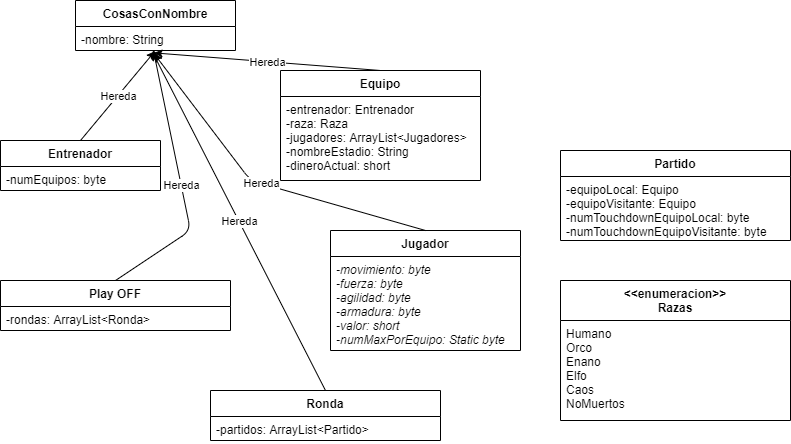

The diagram above was exported from draw.io. Its source (the exported page's mxGraphModel, read from the mxfile embedded in the PNG):
<mxGraphModel dx="1038" dy="607" grid="1" gridSize="10" guides="1" tooltips="1" connect="1" arrows="1" fold="1" page="1" pageScale="1" pageWidth="827" pageHeight="1169" math="0" shadow="0">
  <root>
    <mxCell id="WIyWlLk6GJQsqaUBKTNV-0" />
    <mxCell id="WIyWlLk6GJQsqaUBKTNV-1" parent="WIyWlLk6GJQsqaUBKTNV-0" />
    <mxCell id="zkfFHV4jXpPFQw0GAbJ--0" value="Equipo" style="swimlane;fontStyle=1;align=center;verticalAlign=top;childLayout=stackLayout;horizontal=1;startSize=26;horizontalStack=0;resizeParent=1;resizeLast=0;collapsible=1;marginBottom=0;rounded=0;shadow=0;strokeWidth=1;" parent="WIyWlLk6GJQsqaUBKTNV-1" vertex="1">
      <mxGeometry x="290" y="130" width="200" height="110" as="geometry">
        <mxRectangle x="230" y="140" width="160" height="26" as="alternateBounds" />
      </mxGeometry>
    </mxCell>
    <mxCell id="zkfFHV4jXpPFQw0GAbJ--1" value="-entrenador: Entrenador&#10;-raza: Raza&#10;-jugadores: ArrayList&lt;Jugadores&gt;&#10;-nombreEstadio: String&#10;-dineroActual: short" style="text;align=left;verticalAlign=top;spacingLeft=4;spacingRight=4;overflow=hidden;rotatable=0;points=[[0,0.5],[1,0.5]];portConstraint=eastwest;" parent="zkfFHV4jXpPFQw0GAbJ--0" vertex="1">
      <mxGeometry y="26" width="200" height="84" as="geometry" />
    </mxCell>
    <mxCell id="Q3N2USLvI7QdKf6p1Vuk-0" value="Jugador" style="swimlane;fontStyle=1;align=center;verticalAlign=top;childLayout=stackLayout;horizontal=1;startSize=26;horizontalStack=0;resizeParent=1;resizeLast=0;collapsible=1;marginBottom=0;rounded=0;shadow=0;strokeWidth=1;" parent="WIyWlLk6GJQsqaUBKTNV-1" vertex="1">
      <mxGeometry x="340" y="290" width="190" height="120" as="geometry">
        <mxRectangle x="230" y="140" width="160" height="26" as="alternateBounds" />
      </mxGeometry>
    </mxCell>
    <mxCell id="Q3N2USLvI7QdKf6p1Vuk-1" value="-movimiento: byte&#10;-fuerza: byte&#10;-agilidad: byte&#10;-armadura: byte&#10;-valor: short&#10;-numMaxPorEquipo: Static byte" style="text;align=left;verticalAlign=top;spacingLeft=4;spacingRight=4;overflow=hidden;rotatable=0;points=[[0,0.5],[1,0.5]];portConstraint=eastwest;fontStyle=2" parent="Q3N2USLvI7QdKf6p1Vuk-0" vertex="1">
      <mxGeometry y="26" width="190" height="94" as="geometry" />
    </mxCell>
    <mxCell id="PQW2mp2P5AoWhbZAPljx-4" value="Entrenador" style="swimlane;fontStyle=1;align=center;verticalAlign=top;childLayout=stackLayout;horizontal=1;startSize=26;horizontalStack=0;resizeParent=1;resizeLast=0;collapsible=1;marginBottom=0;rounded=0;shadow=0;strokeWidth=1;" parent="WIyWlLk6GJQsqaUBKTNV-1" vertex="1">
      <mxGeometry x="10" y="200" width="160" height="50" as="geometry">
        <mxRectangle x="230" y="140" width="160" height="26" as="alternateBounds" />
      </mxGeometry>
    </mxCell>
    <mxCell id="PQW2mp2P5AoWhbZAPljx-5" value="-numEquipos: byte" style="text;align=left;verticalAlign=top;spacingLeft=4;spacingRight=4;overflow=hidden;rotatable=0;points=[[0,0.5],[1,0.5]];portConstraint=eastwest;" parent="PQW2mp2P5AoWhbZAPljx-4" vertex="1">
      <mxGeometry y="26" width="160" height="24" as="geometry" />
    </mxCell>
    <mxCell id="PQW2mp2P5AoWhbZAPljx-9" value="Partido" style="swimlane;fontStyle=1;align=center;verticalAlign=top;childLayout=stackLayout;horizontal=1;startSize=26;horizontalStack=0;resizeParent=1;resizeLast=0;collapsible=1;marginBottom=0;rounded=0;shadow=0;strokeWidth=1;" parent="WIyWlLk6GJQsqaUBKTNV-1" vertex="1">
      <mxGeometry x="570" y="210" width="230" height="90" as="geometry">
        <mxRectangle x="230" y="140" width="160" height="26" as="alternateBounds" />
      </mxGeometry>
    </mxCell>
    <mxCell id="PQW2mp2P5AoWhbZAPljx-10" value="-equipoLocal: Equipo&#10;-equipoVisitante: Equipo&#10;-numTouchdownEquipoLocal: byte&#10;-numTouchdownEquipoVisitante: byte&#10;&#10;&#10;" style="text;align=left;verticalAlign=top;spacingLeft=4;spacingRight=4;overflow=hidden;rotatable=0;points=[[0,0.5],[1,0.5]];portConstraint=eastwest;" parent="PQW2mp2P5AoWhbZAPljx-9" vertex="1">
      <mxGeometry y="26" width="230" height="64" as="geometry" />
    </mxCell>
    <mxCell id="PQW2mp2P5AoWhbZAPljx-11" value="Play OFF" style="swimlane;fontStyle=1;align=center;verticalAlign=top;childLayout=stackLayout;horizontal=1;startSize=26;horizontalStack=0;resizeParent=1;resizeLast=0;collapsible=1;marginBottom=0;rounded=0;shadow=0;strokeWidth=1;" parent="WIyWlLk6GJQsqaUBKTNV-1" vertex="1">
      <mxGeometry x="10" y="340" width="230" height="50" as="geometry">
        <mxRectangle x="230" y="140" width="160" height="26" as="alternateBounds" />
      </mxGeometry>
    </mxCell>
    <mxCell id="PQW2mp2P5AoWhbZAPljx-12" value="-rondas: ArrayList&lt;Ronda&gt; &#10;&#10;" style="text;align=left;verticalAlign=top;spacingLeft=4;spacingRight=4;overflow=hidden;rotatable=0;points=[[0,0.5],[1,0.5]];portConstraint=eastwest;" parent="PQW2mp2P5AoWhbZAPljx-11" vertex="1">
      <mxGeometry y="26" width="230" height="24" as="geometry" />
    </mxCell>
    <mxCell id="_FJKw3jHoF6i7CsNIj6Q-0" value="Ronda" style="swimlane;fontStyle=1;align=center;verticalAlign=top;childLayout=stackLayout;horizontal=1;startSize=26;horizontalStack=0;resizeParent=1;resizeLast=0;collapsible=1;marginBottom=0;rounded=0;shadow=0;strokeWidth=1;" parent="WIyWlLk6GJQsqaUBKTNV-1" vertex="1">
      <mxGeometry x="220" y="450" width="230" height="50" as="geometry">
        <mxRectangle x="230" y="140" width="160" height="26" as="alternateBounds" />
      </mxGeometry>
    </mxCell>
    <mxCell id="_FJKw3jHoF6i7CsNIj6Q-1" value="-partidos: ArrayList&lt;Partido&gt; &#10;" style="text;align=left;verticalAlign=top;spacingLeft=4;spacingRight=4;overflow=hidden;rotatable=0;points=[[0,0.5],[1,0.5]];portConstraint=eastwest;" parent="_FJKw3jHoF6i7CsNIj6Q-0" vertex="1">
      <mxGeometry y="26" width="230" height="24" as="geometry" />
    </mxCell>
    <mxCell id="_FJKw3jHoF6i7CsNIj6Q-2" value="&lt;&lt;enumeracion&gt;&gt;&#10;Razas" style="swimlane;fontStyle=1;align=center;verticalAlign=top;childLayout=stackLayout;horizontal=1;startSize=40;horizontalStack=0;resizeParent=1;resizeLast=0;collapsible=1;marginBottom=0;rounded=0;shadow=0;strokeWidth=1;" parent="WIyWlLk6GJQsqaUBKTNV-1" vertex="1">
      <mxGeometry x="570" y="340" width="230" height="140" as="geometry">
        <mxRectangle x="230" y="140" width="160" height="26" as="alternateBounds" />
      </mxGeometry>
    </mxCell>
    <mxCell id="_FJKw3jHoF6i7CsNIj6Q-3" value="Humano&#10;Orco&#10;Enano&#10;Elfo&#10;Caos&#10;NoMuertos" style="text;align=left;verticalAlign=top;spacingLeft=4;spacingRight=4;overflow=hidden;rotatable=0;points=[[0,0.5],[1,0.5]];portConstraint=eastwest;" parent="_FJKw3jHoF6i7CsNIj6Q-2" vertex="1">
      <mxGeometry y="40" width="230" height="100" as="geometry" />
    </mxCell>
    <mxCell id="_FJKw3jHoF6i7CsNIj6Q-4" value="CosasConNombre" style="swimlane;fontStyle=1;align=center;verticalAlign=top;childLayout=stackLayout;horizontal=1;startSize=26;horizontalStack=0;resizeParent=1;resizeLast=0;collapsible=1;marginBottom=0;rounded=0;shadow=0;strokeWidth=1;" parent="WIyWlLk6GJQsqaUBKTNV-1" vertex="1">
      <mxGeometry x="85" y="60" width="160" height="50" as="geometry">
        <mxRectangle x="230" y="140" width="160" height="26" as="alternateBounds" />
      </mxGeometry>
    </mxCell>
    <mxCell id="_FJKw3jHoF6i7CsNIj6Q-5" value="-nombre: String" style="text;align=left;verticalAlign=top;spacingLeft=4;spacingRight=4;overflow=hidden;rotatable=0;points=[[0,0.5],[1,0.5]];portConstraint=eastwest;" parent="_FJKw3jHoF6i7CsNIj6Q-4" vertex="1">
      <mxGeometry y="26" width="160" height="24" as="geometry" />
    </mxCell>
    <mxCell id="_FJKw3jHoF6i7CsNIj6Q-6" value="" style="endArrow=classic;html=1;exitX=0.5;exitY=0;exitDx=0;exitDy=0;entryX=0.496;entryY=1.033;entryDx=0;entryDy=0;entryPerimeter=0;" parent="WIyWlLk6GJQsqaUBKTNV-1" source="PQW2mp2P5AoWhbZAPljx-4" target="_FJKw3jHoF6i7CsNIj6Q-5" edge="1">
      <mxGeometry relative="1" as="geometry">
        <mxPoint x="370" y="310" as="sourcePoint" />
        <mxPoint x="280" y="160" as="targetPoint" />
      </mxGeometry>
    </mxCell>
    <mxCell id="_FJKw3jHoF6i7CsNIj6Q-7" value="Hereda" style="edgeLabel;resizable=0;html=1;align=center;verticalAlign=middle;" parent="_FJKw3jHoF6i7CsNIj6Q-6" connectable="0" vertex="1">
      <mxGeometry relative="1" as="geometry" />
    </mxCell>
    <mxCell id="_FJKw3jHoF6i7CsNIj6Q-8" value="" style="endArrow=classic;html=1;exitX=0.5;exitY=0;exitDx=0;exitDy=0;entryX=0.491;entryY=1.1;entryDx=0;entryDy=0;entryPerimeter=0;" parent="WIyWlLk6GJQsqaUBKTNV-1" source="zkfFHV4jXpPFQw0GAbJ--0" target="_FJKw3jHoF6i7CsNIj6Q-5" edge="1">
      <mxGeometry relative="1" as="geometry">
        <mxPoint x="390" y="110" as="sourcePoint" />
        <mxPoint x="460.3599999999999" y="24.008000000000038" as="targetPoint" />
      </mxGeometry>
    </mxCell>
    <mxCell id="_FJKw3jHoF6i7CsNIj6Q-9" value="Hereda" style="edgeLabel;resizable=0;html=1;align=center;verticalAlign=middle;" parent="_FJKw3jHoF6i7CsNIj6Q-8" connectable="0" vertex="1">
      <mxGeometry relative="1" as="geometry" />
    </mxCell>
    <mxCell id="_FJKw3jHoF6i7CsNIj6Q-10" value="" style="endArrow=classic;html=1;exitX=0.5;exitY=0;exitDx=0;exitDy=0;entryX=0.486;entryY=0.967;entryDx=0;entryDy=0;entryPerimeter=0;" parent="WIyWlLk6GJQsqaUBKTNV-1" source="PQW2mp2P5AoWhbZAPljx-11" target="_FJKw3jHoF6i7CsNIj6Q-5" edge="1">
      <mxGeometry relative="1" as="geometry">
        <mxPoint x="500" y="110" as="sourcePoint" />
        <mxPoint x="570.3599999999999" y="24.008000000000038" as="targetPoint" />
        <Array as="points">
          <mxPoint x="200" y="290" />
        </Array>
      </mxGeometry>
    </mxCell>
    <mxCell id="_FJKw3jHoF6i7CsNIj6Q-11" value="Hereda" style="edgeLabel;resizable=0;html=1;align=center;verticalAlign=middle;" parent="_FJKw3jHoF6i7CsNIj6Q-10" connectable="0" vertex="1">
      <mxGeometry relative="1" as="geometry" />
    </mxCell>
    <mxCell id="_FJKw3jHoF6i7CsNIj6Q-12" value="" style="endArrow=classic;html=1;exitX=0.5;exitY=0;exitDx=0;exitDy=0;entryX=0.491;entryY=1.133;entryDx=0;entryDy=0;entryPerimeter=0;" parent="WIyWlLk6GJQsqaUBKTNV-1" source="Q3N2USLvI7QdKf6p1Vuk-0" target="_FJKw3jHoF6i7CsNIj6Q-5" edge="1">
      <mxGeometry relative="1" as="geometry">
        <mxPoint x="530" y="110" as="sourcePoint" />
        <mxPoint x="600.3599999999999" y="24.008000000000038" as="targetPoint" />
        <Array as="points">
          <mxPoint x="260" y="240" />
        </Array>
      </mxGeometry>
    </mxCell>
    <mxCell id="_FJKw3jHoF6i7CsNIj6Q-13" value="Hereda" style="edgeLabel;resizable=0;html=1;align=center;verticalAlign=middle;" parent="_FJKw3jHoF6i7CsNIj6Q-12" connectable="0" vertex="1">
      <mxGeometry relative="1" as="geometry">
        <mxPoint y="-0.92" as="offset" />
      </mxGeometry>
    </mxCell>
    <mxCell id="_FJKw3jHoF6i7CsNIj6Q-14" value="" style="endArrow=classic;html=1;exitX=0.5;exitY=0;exitDx=0;exitDy=0;entryX=0.481;entryY=1.067;entryDx=0;entryDy=0;entryPerimeter=0;" parent="WIyWlLk6GJQsqaUBKTNV-1" source="_FJKw3jHoF6i7CsNIj6Q-0" target="_FJKw3jHoF6i7CsNIj6Q-5" edge="1">
      <mxGeometry relative="1" as="geometry">
        <mxPoint x="90" y="550" as="sourcePoint" />
        <mxPoint x="160.3599999999999" y="464.00800000000004" as="targetPoint" />
      </mxGeometry>
    </mxCell>
    <mxCell id="_FJKw3jHoF6i7CsNIj6Q-15" value="Hereda" style="edgeLabel;resizable=0;html=1;align=center;verticalAlign=middle;" parent="_FJKw3jHoF6i7CsNIj6Q-14" connectable="0" vertex="1">
      <mxGeometry relative="1" as="geometry" />
    </mxCell>
  </root>
</mxGraphModel>